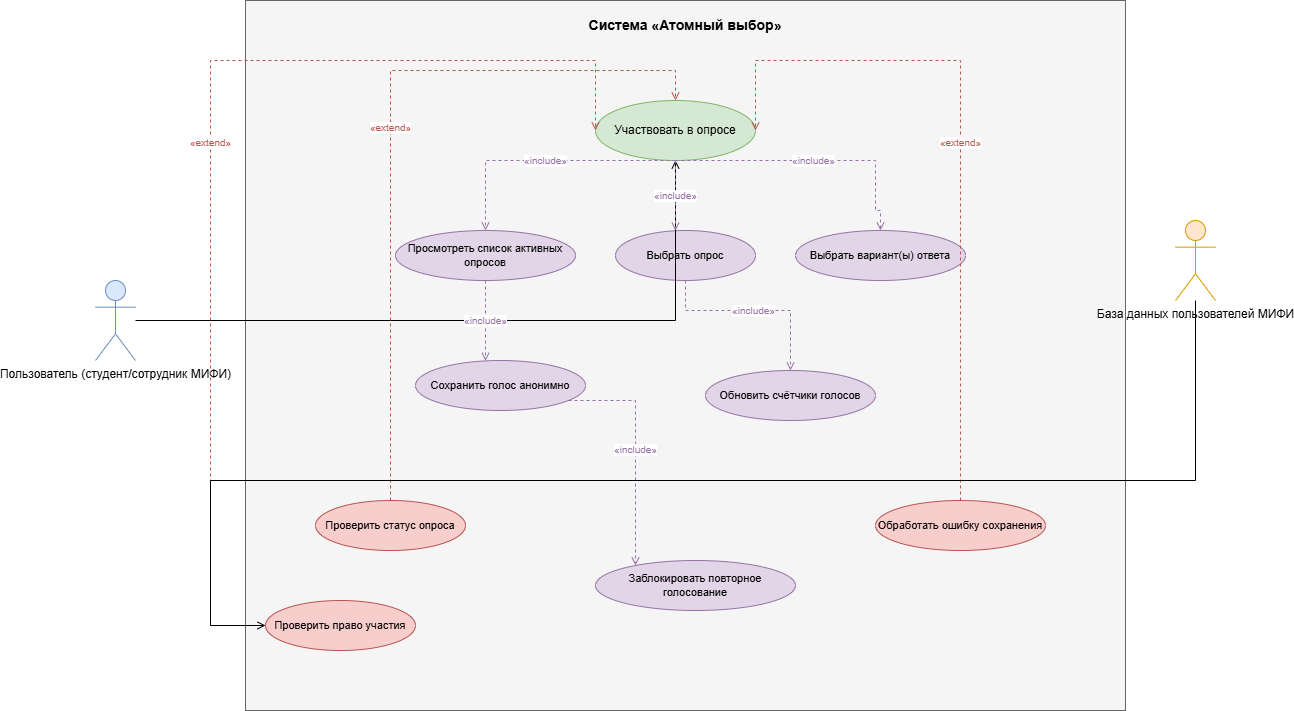

The diagram above was exported from draw.io. Its source (the exported page's mxGraphModel, read from the mxfile embedded in the PNG):
<mxGraphModel dx="2766" dy="784" grid="1" gridSize="10" guides="1" tooltips="1" connect="1" arrows="1" fold="1" page="1" pageScale="1" pageWidth="1400" pageHeight="950" math="0" shadow="0">
  <root>
    <mxCell id="0" />
    <mxCell id="1" parent="0" />
    <mxCell id="system-boundary" parent="1" style="rounded=0;whiteSpace=wrap;html=1;fillColor=#f5f5f5;strokeColor=#666666;fontSize=14;fontStyle=1;verticalAlign=top;align=center;spacingTop=10;" value="Система «Атомный выбор»" vertex="1">
      <mxGeometry height="710" width="880" x="150" y="20" as="geometry" />
    </mxCell>
    <mxCell id="actor-user" parent="1" style="shape=umlActor;verticalLabelPosition=bottom;verticalAlign=top;html=1;outlineConnect=0;fillColor=#dae8fc;strokeColor=#6c8ebf;" value="Пользователь (студент/сотрудник МИФИ)" vertex="1">
      <mxGeometry height="80" width="40" y="300" as="geometry" />
    </mxCell>
    <mxCell id="actor-db" parent="1" style="shape=umlActor;verticalLabelPosition=bottom;verticalAlign=top;html=1;outlineConnect=0;fillColor=#ffe6cc;strokeColor=#d79b00;" value="База данных пользователей МИФИ" vertex="1">
      <mxGeometry height="80" width="40" x="1080" y="240" as="geometry" />
    </mxCell>
    <mxCell id="uc-participate" parent="1" style="ellipse;whiteSpace=wrap;html=1;fillColor=#d5e8d4;strokeColor=#82b366;fontSize=12;" value="Участвовать в опросе" vertex="1">
      <mxGeometry height="60" width="160" x="500" y="120" as="geometry" />
    </mxCell>
    <mxCell id="uc-view-list" parent="1" style="ellipse;whiteSpace=wrap;html=1;fillColor=#e1d5e7;strokeColor=#9673a6;fontSize=11;" value="Просмотреть список активных опросов" vertex="1">
      <mxGeometry height="50" width="180" x="300" y="250" as="geometry" />
    </mxCell>
    <mxCell id="uc-select-poll" parent="1" style="ellipse;whiteSpace=wrap;html=1;fillColor=#e1d5e7;strokeColor=#9673a6;fontSize=11;" value="Выбрать опрос" vertex="1">
      <mxGeometry height="50" width="140" x="520" y="250" as="geometry" />
    </mxCell>
    <mxCell id="uc-select-answer" parent="1" style="ellipse;whiteSpace=wrap;html=1;fillColor=#e1d5e7;strokeColor=#9673a6;fontSize=11;" value="Выбрать вариант(ы) ответа" vertex="1">
      <mxGeometry height="50" width="170" x="700" y="250" as="geometry" />
    </mxCell>
    <mxCell id="uc-save-vote" parent="1" style="ellipse;whiteSpace=wrap;html=1;fillColor=#e1d5e7;strokeColor=#9673a6;fontSize=11;" value="Сохранить голос анонимно" vertex="1">
      <mxGeometry height="50" width="170" x="320" y="380" as="geometry" />
    </mxCell>
    <mxCell id="uc-update-counts" parent="1" style="ellipse;whiteSpace=wrap;html=1;fillColor=#e1d5e7;strokeColor=#9673a6;fontSize=11;" value="Обновить счётчики голосов" vertex="1">
      <mxGeometry height="50" width="170" x="610" y="390" as="geometry" />
    </mxCell>
    <mxCell id="uc-block-repeat" parent="1" style="ellipse;whiteSpace=wrap;html=1;fillColor=#e1d5e7;strokeColor=#9673a6;fontSize=11;" value="Заблокировать повторное голосование" vertex="1">
      <mxGeometry height="50" width="200" x="500" y="580" as="geometry" />
    </mxCell>
    <mxCell id="uc-check-right" parent="1" style="ellipse;whiteSpace=wrap;html=1;fillColor=#f8cecc;strokeColor=#b85450;fontSize=11;" value="Проверить право участия" vertex="1">
      <mxGeometry height="50" width="150" x="170" y="620" as="geometry" />
    </mxCell>
    <mxCell id="uc-check-status" parent="1" style="ellipse;whiteSpace=wrap;html=1;fillColor=#f8cecc;strokeColor=#b85450;fontSize=11;" value="Проверить статус опроса" vertex="1">
      <mxGeometry height="50" width="150" x="220" y="520" as="geometry" />
    </mxCell>
    <mxCell id="uc-error-save" parent="1" style="ellipse;whiteSpace=wrap;html=1;fillColor=#f8cecc;strokeColor=#b85450;fontSize=11;" value="Обработать ошибку сохранения" vertex="1">
      <mxGeometry height="50" width="170" x="780" y="520" as="geometry" />
    </mxCell>
    <mxCell id="link-user-main" edge="1" parent="1" source="actor-user" style="edgeStyle=orthogonalEdgeStyle;rounded=0;orthogonalLoop=1;jettySize=auto;html=1;endArrow=open;endFill=0;strokeWidth=1;" target="uc-participate">
      <mxGeometry relative="1" as="geometry" />
    </mxCell>
    <mxCell id="include1" edge="1" parent="1" source="uc-participate" style="edgeStyle=orthogonalEdgeStyle;rounded=0;orthogonalLoop=1;jettySize=auto;html=1;endArrow=open;endFill=0;dashed=1;fontColor=#9673a6;strokeColor=#9673a6;fontSize=10;" target="uc-view-list" value="«include»">
      <mxGeometry relative="1" as="geometry">
        <Array as="points">
          <mxPoint x="390" y="180" />
          <mxPoint x="390" y="230" />
        </Array>
      </mxGeometry>
    </mxCell>
    <mxCell id="include2" edge="1" parent="1" source="uc-participate" style="edgeStyle=orthogonalEdgeStyle;rounded=0;orthogonalLoop=1;jettySize=auto;html=1;endArrow=open;endFill=0;dashed=1;fontColor=#9673a6;strokeColor=#9673a6;fontSize=10;" target="uc-select-poll" value="«include»">
      <mxGeometry relative="1" as="geometry">
        <Array as="points">
          <mxPoint x="580" y="180" />
          <mxPoint x="580" y="230" />
        </Array>
      </mxGeometry>
    </mxCell>
    <mxCell id="include3" edge="1" parent="1" source="uc-participate" style="edgeStyle=orthogonalEdgeStyle;rounded=0;orthogonalLoop=1;jettySize=auto;html=1;endArrow=open;endFill=0;dashed=1;fontColor=#9673a6;strokeColor=#9673a6;fontSize=10;" target="uc-select-answer" value="«include»">
      <mxGeometry relative="1" as="geometry">
        <Array as="points">
          <mxPoint x="780" y="180" />
          <mxPoint x="780" y="230" />
        </Array>
      </mxGeometry>
    </mxCell>
    <mxCell id="include4" edge="1" parent="1" source="uc-view-list" style="edgeStyle=orthogonalEdgeStyle;rounded=0;orthogonalLoop=1;jettySize=auto;html=1;endArrow=open;endFill=0;dashed=1;fontColor=#9673a6;strokeColor=#9673a6;fontSize=10;" target="uc-save-vote" value="«include»">
      <mxGeometry relative="1" as="geometry">
        <Array as="points">
          <mxPoint x="390" y="300" />
          <mxPoint x="390" y="330" />
        </Array>
      </mxGeometry>
    </mxCell>
    <mxCell id="include5" edge="1" parent="1" source="uc-select-poll" style="edgeStyle=orthogonalEdgeStyle;rounded=0;orthogonalLoop=1;jettySize=auto;html=1;endArrow=open;endFill=0;dashed=1;fontColor=#9673a6;strokeColor=#9673a6;fontSize=10;" target="uc-update-counts" value="«include»">
      <mxGeometry relative="1" as="geometry">
        <Array as="points">
          <mxPoint x="590" y="300" />
          <mxPoint x="590" y="330" />
        </Array>
      </mxGeometry>
    </mxCell>
    <mxCell id="include6" edge="1" parent="1" source="uc-save-vote" style="edgeStyle=orthogonalEdgeStyle;rounded=0;orthogonalLoop=1;jettySize=auto;html=1;endArrow=open;endFill=0;dashed=1;fontColor=#9673a6;strokeColor=#9673a6;fontSize=10;" target="uc-block-repeat" value="«include»">
      <mxGeometry relative="1" as="geometry">
        <Array as="points">
          <mxPoint x="415" y="400" />
          <mxPoint x="415" y="420" />
          <mxPoint x="540" y="420" />
          <mxPoint x="540" y="430" />
        </Array>
      </mxGeometry>
    </mxCell>
    <mxCell id="extend1" edge="1" parent="1" source="uc-check-right" style="edgeStyle=orthogonalEdgeStyle;rounded=0;orthogonalLoop=1;jettySize=auto;html=1;endArrow=open;endFill=0;dashed=1;fontColor=#b85450;strokeColor=#b85450;fontSize=10;" target="uc-participate" value="«extend»">
      <mxGeometry relative="1" as="geometry">
        <Array as="points">
          <mxPoint x="115" y="440" />
          <mxPoint x="115" y="440" />
          <mxPoint x="115" y="80" />
          <mxPoint x="500" y="80" />
        </Array>
      </mxGeometry>
    </mxCell>
    <mxCell id="extend2" edge="1" parent="1" source="uc-check-status" style="edgeStyle=orthogonalEdgeStyle;rounded=0;orthogonalLoop=1;jettySize=auto;html=1;endArrow=open;endFill=0;dashed=1;fontColor=#b85450;strokeColor=#b85450;fontSize=10;" target="uc-participate" value="«extend»">
      <mxGeometry relative="1" as="geometry">
        <Array as="points">
          <mxPoint x="295" y="480" />
          <mxPoint x="295" y="480" />
          <mxPoint x="295" y="90" />
          <mxPoint x="580" y="90" />
        </Array>
      </mxGeometry>
    </mxCell>
    <mxCell id="extend3" edge="1" parent="1" source="uc-error-save" style="edgeStyle=orthogonalEdgeStyle;rounded=0;orthogonalLoop=1;jettySize=auto;html=1;endArrow=open;endFill=0;dashed=1;fontColor=#b85450;strokeColor=#b85450;fontSize=10;" target="uc-participate" value="«extend»">
      <mxGeometry relative="1" as="geometry">
        <Array as="points">
          <mxPoint x="865" y="440" />
          <mxPoint x="865" y="440" />
          <mxPoint x="865" y="80" />
          <mxPoint x="660" y="80" />
        </Array>
      </mxGeometry>
    </mxCell>
    <mxCell id="link-db-check" edge="1" parent="1" source="actor-db" style="edgeStyle=orthogonalEdgeStyle;rounded=0;orthogonalLoop=1;jettySize=auto;html=1;endArrow=open;endFill=0;strokeWidth=1;" target="uc-check-right">
      <mxGeometry relative="1" as="geometry">
        <Array as="points">
          <mxPoint x="1100" y="500" />
          <mxPoint x="115" y="500" />
        </Array>
      </mxGeometry>
    </mxCell>
  </root>
</mxGraphModel>